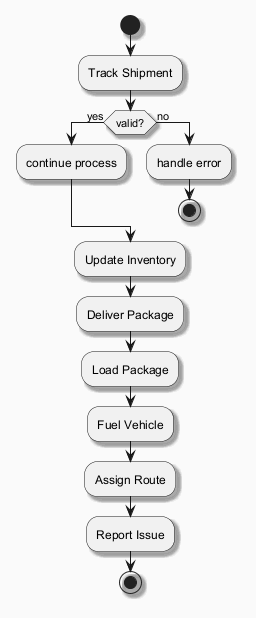

The diagram above was rendered by PlantUML. Its source (embedded in the PNG):
@startuml
skinparam backgroundColor #FAFAFA
skinparam classBackgroundColor #FFF3E0
skinparam classBorderColor #E65100
skinparam shadowing true
start
:Track Shipment;
if (valid?) then (yes)
:continue process;
else (no)
:handle error;
stop
endif
:Update Inventory;
:Deliver Package;
:Load Package;
:Fuel Vehicle;
:Assign Route;
:Report Issue;
stop
@enduml